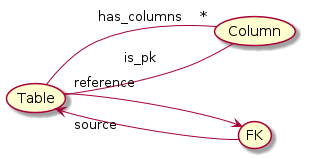

The diagram above was rendered by PlantUML. Its source (embedded in the PNG):
@startuml
skinparam backgroundColor white
left to right direction

(Table) --"*" (Column): has_columns
Table -- Column: is_pk
Table "source"<-- (FK)
Table "reference" --> FK

@enduml